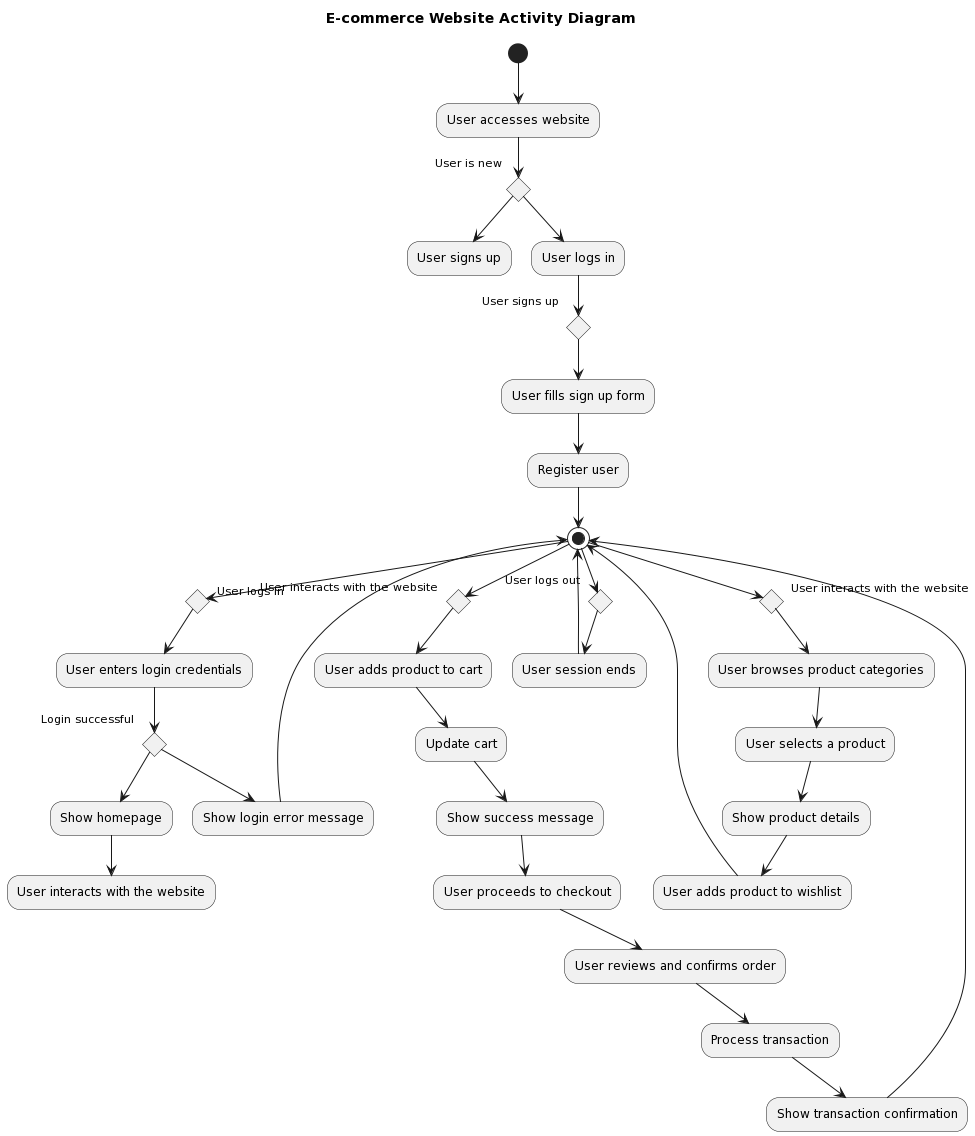

The diagram above was rendered by PlantUML. Its source (embedded in the PNG):
@startuml
title E-commerce Website Activity Diagram

skinparam Activity {
  BackgroundColor<<new>> LightBlue
  BackgroundColor<<browse>> LightGreen
}

(*) --> "User accesses website"

if "User is new" then
  --> "User signs up"
else
  --> "User logs in"
endif

if "User signs up" then
  --> "User fills sign up form"
  --> "Register user"
  --> (*)
endif

if "User logs in" then
  --> "User enters login credentials"
  --> if "Login successful" then
        --> "Show homepage"
        --> "User interacts with the website"
    else
        --> "Show login error message"
        --> (*)
    endif
endif

if "User interacts with the website" then
  --> "User adds product to cart"
  --> "Update cart"
  --> "Show success message"
  --> "User proceeds to checkout"
  --> "User reviews and confirms order"
  --> "Process transaction"
  --> "Show transaction confirmation"
  --> (*)
endif

if "User interacts with the website" then
  --> "User browses product categories"
  --> "User selects a product"
  --> "Show product details"
  --> "User adds product to wishlist"
  --> (*)
endif

if "User logs out" then
  --> "User session ends"
  --> (*)
endif
@enduml